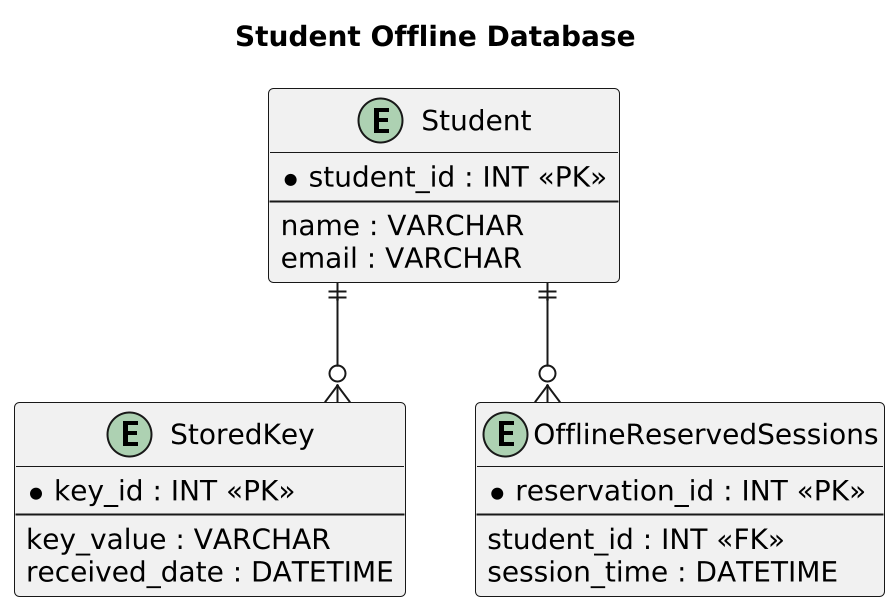

The diagram above was rendered by PlantUML. Its source (embedded in the PNG):
@startuml
scale 2.0 

skinparam linetype ortho
skinparam entity {
  Padding 25
  BorderColor DarkSlateGray
  BackgroundColor LightGray
  FontColor DarkSlateGray
  ArrowColor Black
  ArrowThickness 2
  RoundCorner 25
  Shadowing true
}

skinparam default {
  HorizontalSpacing 80
  VerticalSpacing 80
}

title Student Offline Database

entity "Student" as Student {
  *student_id : INT <<PK>>
  --
  name : VARCHAR
  email : VARCHAR
}

entity "StoredKey" as StoredKey {
  *key_id : INT <<PK>>
  --
  key_value : VARCHAR
  received_date : DATETIME
}

entity "OfflineReservedSessions" as OfflineReservedSessions {
  *reservation_id : INT <<PK>>
  --
  student_id : INT <<FK>>
  session_time : DATETIME
}

Student ||--o{ StoredKey
Student ||--o{ OfflineReservedSessions
@enduml